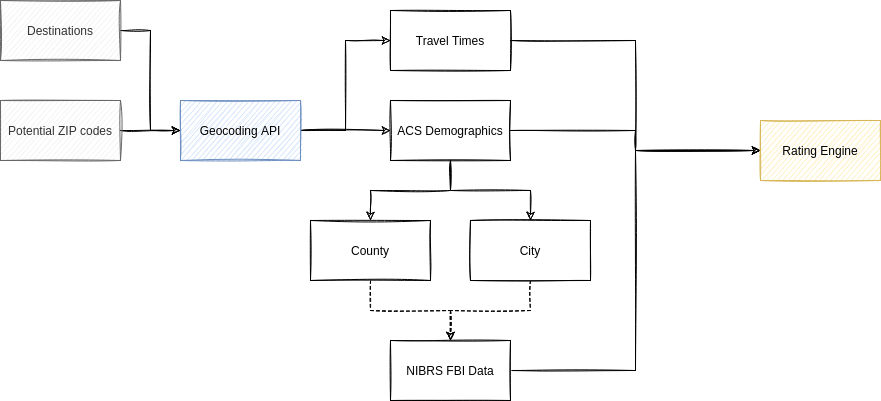

The diagram above was exported from draw.io. Its source (the exported page's mxGraphModel, read from the mxfile embedded in the PNG):
<mxGraphModel dx="1102" dy="1000" grid="1" gridSize="10" guides="1" tooltips="1" connect="1" arrows="1" fold="1" page="1" pageScale="1" pageWidth="1100" pageHeight="850" math="0" shadow="0">
  <root>
    <mxCell id="0" />
    <mxCell id="1" parent="0" />
    <mxCell id="DbjdxPWW7hQmo49ZKDIg-3" style="edgeStyle=orthogonalEdgeStyle;rounded=0;orthogonalLoop=1;jettySize=auto;html=1;exitX=1;exitY=0.5;exitDx=0;exitDy=0;sketch=1;" edge="1" parent="1" source="DbjdxPWW7hQmo49ZKDIg-1" target="DbjdxPWW7hQmo49ZKDIg-2">
      <mxGeometry relative="1" as="geometry" />
    </mxCell>
    <mxCell id="DbjdxPWW7hQmo49ZKDIg-16" style="edgeStyle=orthogonalEdgeStyle;rounded=0;orthogonalLoop=1;jettySize=auto;html=1;exitX=1;exitY=0.5;exitDx=0;exitDy=0;entryX=0;entryY=0.5;entryDx=0;entryDy=0;sketch=1;" edge="1" parent="1" source="DbjdxPWW7hQmo49ZKDIg-1" target="DbjdxPWW7hQmo49ZKDIg-15">
      <mxGeometry relative="1" as="geometry" />
    </mxCell>
    <mxCell id="DbjdxPWW7hQmo49ZKDIg-1" value="Geocoding API" style="rounded=0;whiteSpace=wrap;html=1;sketch=1;fillColor=#dae8fc;strokeColor=#6c8ebf;" vertex="1" parent="1">
      <mxGeometry x="200" y="180" width="120" height="60" as="geometry" />
    </mxCell>
    <mxCell id="DbjdxPWW7hQmo49ZKDIg-7" style="edgeStyle=orthogonalEdgeStyle;rounded=0;orthogonalLoop=1;jettySize=auto;html=1;exitX=0.5;exitY=1;exitDx=0;exitDy=0;entryX=0.5;entryY=0;entryDx=0;entryDy=0;sketch=1;" edge="1" parent="1" source="DbjdxPWW7hQmo49ZKDIg-2" target="DbjdxPWW7hQmo49ZKDIg-5">
      <mxGeometry relative="1" as="geometry" />
    </mxCell>
    <mxCell id="DbjdxPWW7hQmo49ZKDIg-8" style="edgeStyle=orthogonalEdgeStyle;rounded=0;orthogonalLoop=1;jettySize=auto;html=1;exitX=0.5;exitY=1;exitDx=0;exitDy=0;sketch=1;" edge="1" parent="1" source="DbjdxPWW7hQmo49ZKDIg-2" target="DbjdxPWW7hQmo49ZKDIg-6">
      <mxGeometry relative="1" as="geometry" />
    </mxCell>
    <mxCell id="DbjdxPWW7hQmo49ZKDIg-19" style="edgeStyle=orthogonalEdgeStyle;rounded=0;sketch=1;orthogonalLoop=1;jettySize=auto;html=1;exitX=1;exitY=0.5;exitDx=0;exitDy=0;entryX=0;entryY=0.5;entryDx=0;entryDy=0;" edge="1" parent="1" source="DbjdxPWW7hQmo49ZKDIg-2" target="DbjdxPWW7hQmo49ZKDIg-17">
      <mxGeometry relative="1" as="geometry" />
    </mxCell>
    <mxCell id="DbjdxPWW7hQmo49ZKDIg-2" value="ACS Demographics" style="rounded=0;whiteSpace=wrap;html=1;sketch=1;" vertex="1" parent="1">
      <mxGeometry x="410" y="180" width="120" height="60" as="geometry" />
    </mxCell>
    <mxCell id="DbjdxPWW7hQmo49ZKDIg-20" style="edgeStyle=orthogonalEdgeStyle;rounded=0;sketch=1;orthogonalLoop=1;jettySize=auto;html=1;exitX=1;exitY=0.5;exitDx=0;exitDy=0;entryX=0;entryY=0.5;entryDx=0;entryDy=0;" edge="1" parent="1" source="DbjdxPWW7hQmo49ZKDIg-4" target="DbjdxPWW7hQmo49ZKDIg-17">
      <mxGeometry relative="1" as="geometry" />
    </mxCell>
    <mxCell id="DbjdxPWW7hQmo49ZKDIg-4" value="NIBRS FBI Data" style="rounded=0;whiteSpace=wrap;html=1;sketch=1;" vertex="1" parent="1">
      <mxGeometry x="410" y="420" width="120" height="60" as="geometry" />
    </mxCell>
    <mxCell id="DbjdxPWW7hQmo49ZKDIg-9" style="edgeStyle=orthogonalEdgeStyle;rounded=0;orthogonalLoop=1;jettySize=auto;html=1;dashed=1;sketch=1;" edge="1" parent="1" source="DbjdxPWW7hQmo49ZKDIg-5" target="DbjdxPWW7hQmo49ZKDIg-4">
      <mxGeometry relative="1" as="geometry" />
    </mxCell>
    <mxCell id="DbjdxPWW7hQmo49ZKDIg-5" value="County" style="rounded=0;whiteSpace=wrap;html=1;sketch=1;" vertex="1" parent="1">
      <mxGeometry x="330" y="300" width="120" height="60" as="geometry" />
    </mxCell>
    <mxCell id="DbjdxPWW7hQmo49ZKDIg-10" style="edgeStyle=orthogonalEdgeStyle;rounded=0;orthogonalLoop=1;jettySize=auto;html=1;exitX=0.5;exitY=1;exitDx=0;exitDy=0;dashed=1;sketch=1;" edge="1" parent="1" source="DbjdxPWW7hQmo49ZKDIg-6" target="DbjdxPWW7hQmo49ZKDIg-4">
      <mxGeometry relative="1" as="geometry" />
    </mxCell>
    <mxCell id="DbjdxPWW7hQmo49ZKDIg-6" value="City" style="rounded=0;whiteSpace=wrap;html=1;sketch=1;" vertex="1" parent="1">
      <mxGeometry x="490" y="300" width="120" height="60" as="geometry" />
    </mxCell>
    <mxCell id="DbjdxPWW7hQmo49ZKDIg-14" style="edgeStyle=orthogonalEdgeStyle;rounded=0;orthogonalLoop=1;jettySize=auto;html=1;entryX=0;entryY=0.5;entryDx=0;entryDy=0;sketch=1;" edge="1" parent="1" source="DbjdxPWW7hQmo49ZKDIg-11" target="DbjdxPWW7hQmo49ZKDIg-1">
      <mxGeometry relative="1" as="geometry" />
    </mxCell>
    <mxCell id="DbjdxPWW7hQmo49ZKDIg-11" value="Destinations" style="rounded=0;whiteSpace=wrap;html=1;sketch=1;fillColor=#f5f5f5;strokeColor=#666666;fontColor=#333333;" vertex="1" parent="1">
      <mxGeometry x="20" y="80" width="120" height="60" as="geometry" />
    </mxCell>
    <mxCell id="DbjdxPWW7hQmo49ZKDIg-13" style="edgeStyle=orthogonalEdgeStyle;rounded=0;orthogonalLoop=1;jettySize=auto;html=1;exitX=1;exitY=0.5;exitDx=0;exitDy=0;entryX=0;entryY=0.5;entryDx=0;entryDy=0;sketch=1;" edge="1" parent="1" source="DbjdxPWW7hQmo49ZKDIg-12" target="DbjdxPWW7hQmo49ZKDIg-1">
      <mxGeometry relative="1" as="geometry" />
    </mxCell>
    <mxCell id="DbjdxPWW7hQmo49ZKDIg-12" value="Potential ZIP codes" style="rounded=0;whiteSpace=wrap;html=1;sketch=1;fillColor=#f5f5f5;strokeColor=#666666;fontColor=#333333;" vertex="1" parent="1">
      <mxGeometry x="20" y="180" width="120" height="60" as="geometry" />
    </mxCell>
    <mxCell id="DbjdxPWW7hQmo49ZKDIg-18" style="edgeStyle=orthogonalEdgeStyle;rounded=0;sketch=1;orthogonalLoop=1;jettySize=auto;html=1;exitX=1;exitY=0.5;exitDx=0;exitDy=0;entryX=0;entryY=0.5;entryDx=0;entryDy=0;" edge="1" parent="1" source="DbjdxPWW7hQmo49ZKDIg-15" target="DbjdxPWW7hQmo49ZKDIg-17">
      <mxGeometry relative="1" as="geometry" />
    </mxCell>
    <mxCell id="DbjdxPWW7hQmo49ZKDIg-15" value="Travel Times" style="rounded=0;whiteSpace=wrap;html=1;sketch=1;" vertex="1" parent="1">
      <mxGeometry x="410" y="90" width="120" height="60" as="geometry" />
    </mxCell>
    <mxCell id="DbjdxPWW7hQmo49ZKDIg-17" value="Rating Engine" style="rounded=0;whiteSpace=wrap;html=1;sketch=1;fillColor=#fff2cc;strokeColor=#d6b656;" vertex="1" parent="1">
      <mxGeometry x="780" y="200" width="120" height="60" as="geometry" />
    </mxCell>
  </root>
</mxGraphModel>